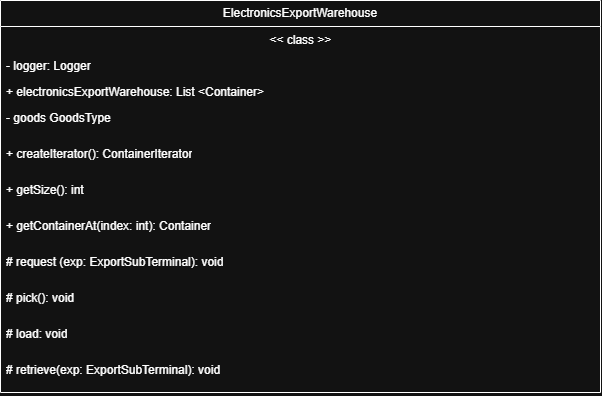

The diagram above was exported from draw.io. Its source (the exported page's mxGraphModel, read from the mxfile embedded in the PNG):
<mxGraphModel dx="1046" dy="877" grid="1" gridSize="10" guides="1" tooltips="1" connect="1" arrows="1" fold="1" page="1" pageScale="1" pageWidth="2339" pageHeight="3300" math="0" shadow="0">
  <root>
    <mxCell id="0" />
    <mxCell id="1" parent="0" />
    <mxCell id="N9XtZ055c0fZ7WsqDExG-1" parent="1" style="swimlane;fontStyle=0;childLayout=stackLayout;horizontal=1;startSize=26;fillColor=none;horizontalStack=0;resizeParent=1;resizeParentMax=0;resizeLast=0;collapsible=1;marginBottom=0;whiteSpace=wrap;html=1;" value="ElectronicsExportWarehouse" vertex="1">
      <mxGeometry height="392" width="600" x="890" y="510" as="geometry" />
    </mxCell>
    <mxCell id="N9XtZ055c0fZ7WsqDExG-2" parent="N9XtZ055c0fZ7WsqDExG-1" style="text;strokeColor=none;fillColor=none;align=left;verticalAlign=top;spacingLeft=4;spacingRight=4;overflow=hidden;rotatable=0;points=[[0,0.5],[1,0.5]];portConstraint=eastwest;whiteSpace=wrap;html=1;" value="&lt;span style=&quot;white-space: pre;&quot;&gt;&lt;span style=&quot;white-space: pre;&quot;&gt;&#09;&lt;/span&gt;&lt;span style=&quot;white-space: pre;&quot;&gt;&#09;&lt;/span&gt;   &#09;&lt;/span&gt;&lt;span style=&quot;white-space: pre;&quot;&gt;&#09;&lt;/span&gt;&lt;span style=&quot;white-space: pre;&quot;&gt;&#09;&lt;/span&gt;&lt;span style=&quot;white-space: pre;&quot;&gt;&#09;&lt;/span&gt;&lt;span style=&quot;white-space: pre;&quot;&gt;&#09;&lt;/span&gt;&lt;span style=&quot;white-space: pre;&quot;&gt;&#09;&lt;/span&gt;&lt;span style=&quot;white-space: pre;&quot;&gt;&#09;&lt;/span&gt;&amp;nbsp; &amp;nbsp; &amp;nbsp; &amp;nbsp;&amp;lt;&amp;lt; class &amp;gt;&amp;gt;" vertex="1">
      <mxGeometry height="26" width="600" y="26" as="geometry" />
    </mxCell>
    <mxCell id="N9XtZ055c0fZ7WsqDExG-3" parent="N9XtZ055c0fZ7WsqDExG-1" style="text;strokeColor=none;fillColor=none;align=left;verticalAlign=top;spacingLeft=4;spacingRight=4;overflow=hidden;rotatable=0;points=[[0,0.5],[1,0.5]];portConstraint=eastwest;whiteSpace=wrap;html=1;" value="- logger: Logger" vertex="1">
      <mxGeometry height="26" width="600" y="52" as="geometry" />
    </mxCell>
    <mxCell id="N9XtZ055c0fZ7WsqDExG-4" parent="N9XtZ055c0fZ7WsqDExG-1" style="text;strokeColor=none;fillColor=none;align=left;verticalAlign=top;spacingLeft=4;spacingRight=4;overflow=hidden;rotatable=0;points=[[0,0.5],[1,0.5]];portConstraint=eastwest;whiteSpace=wrap;html=1;" value="+ el&lt;span style=&quot;text-align: center;&quot;&gt;ectronics&lt;/span&gt;ExportWarehouse: List &amp;lt;Container&amp;gt;" vertex="1">
      <mxGeometry height="26" width="600" y="78" as="geometry" />
    </mxCell>
    <mxCell id="N9XtZ055c0fZ7WsqDExG-5" parent="N9XtZ055c0fZ7WsqDExG-1" style="text;strokeColor=none;fillColor=none;align=left;verticalAlign=top;spacingLeft=4;spacingRight=4;overflow=hidden;rotatable=0;points=[[0,0.5],[1,0.5]];portConstraint=eastwest;whiteSpace=wrap;html=1;" value="- goods GoodsType" vertex="1">
      <mxGeometry height="36" width="600" y="104" as="geometry" />
    </mxCell>
    <mxCell id="N9XtZ055c0fZ7WsqDExG-6" parent="N9XtZ055c0fZ7WsqDExG-1" style="text;strokeColor=none;fillColor=none;align=left;verticalAlign=top;spacingLeft=4;spacingRight=4;overflow=hidden;rotatable=0;points=[[0,0.5],[1,0.5]];portConstraint=eastwest;whiteSpace=wrap;html=1;" value="+ createIterator(): ContainerIterator" vertex="1">
      <mxGeometry height="36" width="600" y="140" as="geometry" />
    </mxCell>
    <mxCell id="N9XtZ055c0fZ7WsqDExG-7" parent="N9XtZ055c0fZ7WsqDExG-1" style="text;strokeColor=none;fillColor=none;align=left;verticalAlign=top;spacingLeft=4;spacingRight=4;overflow=hidden;rotatable=0;points=[[0,0.5],[1,0.5]];portConstraint=eastwest;whiteSpace=wrap;html=1;" value="+ getSize(): int" vertex="1">
      <mxGeometry height="36" width="600" y="176" as="geometry" />
    </mxCell>
    <mxCell id="N9XtZ055c0fZ7WsqDExG-8" parent="N9XtZ055c0fZ7WsqDExG-1" style="text;strokeColor=none;fillColor=none;align=left;verticalAlign=top;spacingLeft=4;spacingRight=4;overflow=hidden;rotatable=0;points=[[0,0.5],[1,0.5]];portConstraint=eastwest;whiteSpace=wrap;html=1;" value="+ getContainerAt(index: int): Container" vertex="1">
      <mxGeometry height="36" width="600" y="212" as="geometry" />
    </mxCell>
    <mxCell id="N9XtZ055c0fZ7WsqDExG-9" parent="N9XtZ055c0fZ7WsqDExG-1" style="text;strokeColor=none;fillColor=none;align=left;verticalAlign=top;spacingLeft=4;spacingRight=4;overflow=hidden;rotatable=0;points=[[0,0.5],[1,0.5]];portConstraint=eastwest;whiteSpace=wrap;html=1;" value="# request (exp: ExportSubTerminal): void" vertex="1">
      <mxGeometry height="36" width="600" y="248" as="geometry" />
    </mxCell>
    <mxCell id="N9XtZ055c0fZ7WsqDExG-10" parent="N9XtZ055c0fZ7WsqDExG-1" style="text;strokeColor=none;fillColor=none;align=left;verticalAlign=top;spacingLeft=4;spacingRight=4;overflow=hidden;rotatable=0;points=[[0,0.5],[1,0.5]];portConstraint=eastwest;whiteSpace=wrap;html=1;" value="# pick(): void" vertex="1">
      <mxGeometry height="36" width="600" y="284" as="geometry" />
    </mxCell>
    <mxCell id="N9XtZ055c0fZ7WsqDExG-11" parent="N9XtZ055c0fZ7WsqDExG-1" style="text;strokeColor=none;fillColor=none;align=left;verticalAlign=top;spacingLeft=4;spacingRight=4;overflow=hidden;rotatable=0;points=[[0,0.5],[1,0.5]];portConstraint=eastwest;whiteSpace=wrap;html=1;" value="# load: void" vertex="1">
      <mxGeometry height="36" width="600" y="320" as="geometry" />
    </mxCell>
    <mxCell id="N9XtZ055c0fZ7WsqDExG-12" parent="N9XtZ055c0fZ7WsqDExG-1" style="text;strokeColor=none;fillColor=none;align=left;verticalAlign=top;spacingLeft=4;spacingRight=4;overflow=hidden;rotatable=0;points=[[0,0.5],[1,0.5]];portConstraint=eastwest;whiteSpace=wrap;html=1;" value="# retrieve(exp: ExportSubTerminal): void" vertex="1">
      <mxGeometry height="36" width="600" y="356" as="geometry" />
    </mxCell>
  </root>
</mxGraphModel>